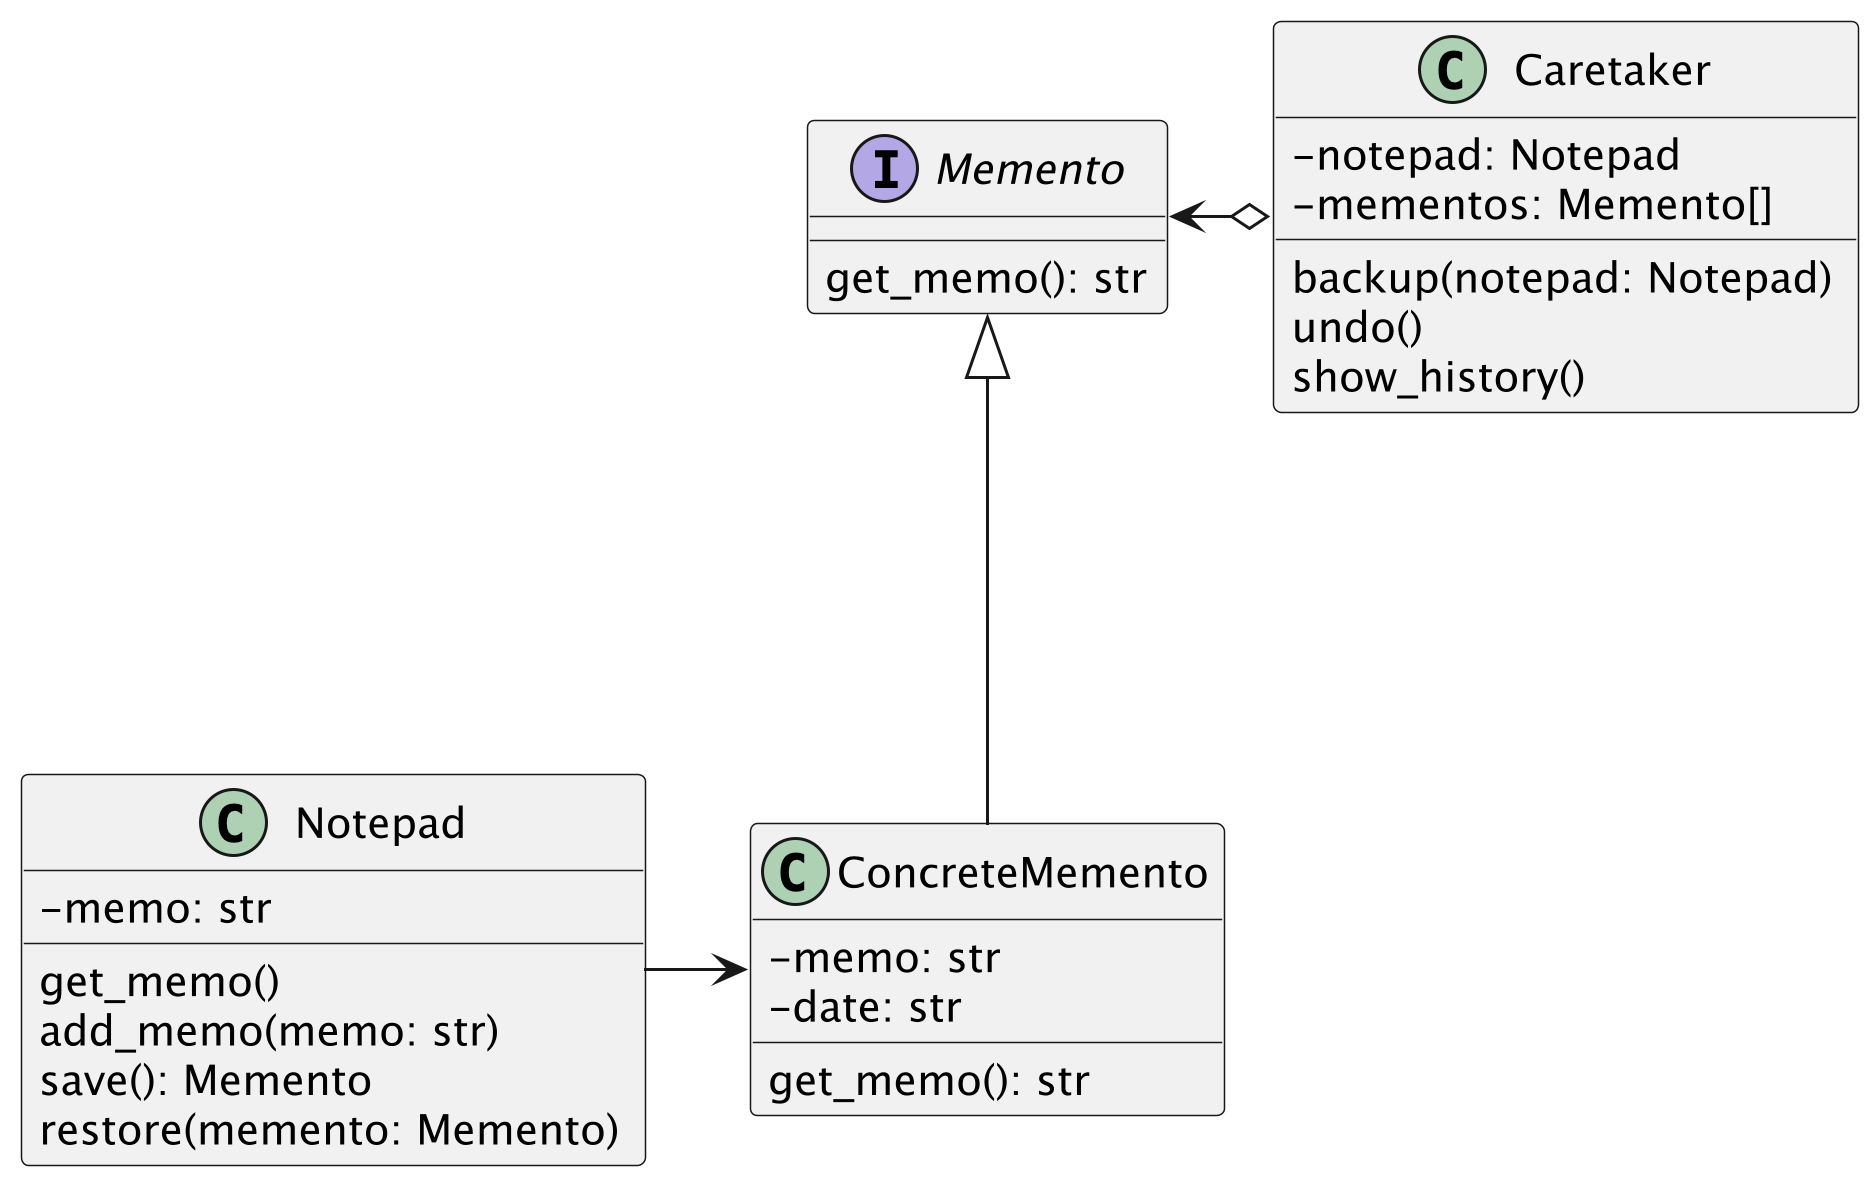

The diagram above was rendered by PlantUML. Its source (embedded in the PNG):
@startuml practice
skinparam classAttributeIconSize 0
scale 3

class Notepad {
    - memo: str
    get_memo()
    add_memo(memo: str)
    save(): Memento
    restore(memento: Memento)
}

interface Memento {
    get_memo(): str
}

class ConcreteMemento {
    - memo: str
    - date: str
    get_memo(): str
}

class Caretaker {
    - notepad: Notepad
    - mementos: Memento[]

    backup(notepad: Notepad)
    undo()
    show_history()
}

Notepad -right-> ConcreteMemento
ConcreteMemento --up-|> Memento
Caretaker o-left-> Memento

@enduml